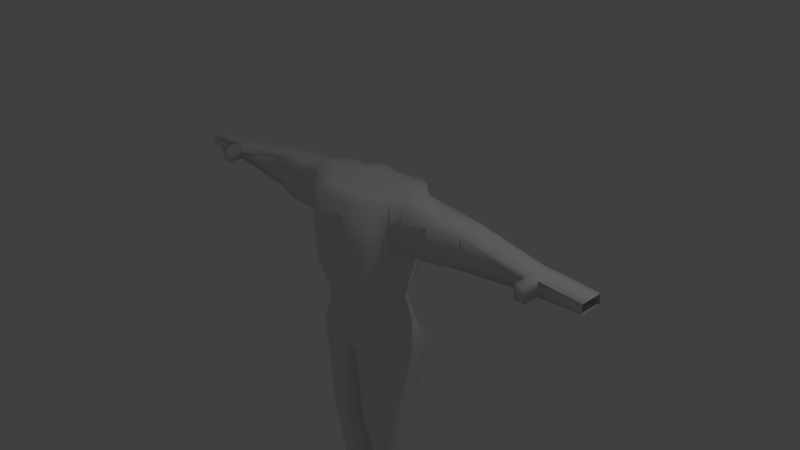 # Source: PersonagemCartoon_back.blend  (saved by Blender 2.69.0; exported with 4.5.12 LTS)
import bpy
from mathutils import Matrix  # noqa: F401  (used for matrix-valued properties, if any)

bpy.ops.wm.read_factory_settings(use_empty=True)
scene = bpy.context.scene
scene.name = 'Scene'

# ---- collections
col_collection_1 = bpy.data.collections.new('Collection 1'); scene.collection.children.link(col_collection_1)

# ---- materials (node trees are filled in below, after node groups)
mat_material = bpy.data.materials.new('Material')
mat_material.alpha_threshold = 0.0
mat_material.use_transparent_shadow = False
mat_material.roughness = 0.5
mat_material.line_color = (0.0, 0.0, 0.0, 1.0)

# ---- material node trees

# ---- world
world_world = bpy.data.worlds.new('World'); scene.world = world_world
world_world.color = (0.05088, 0.05088, 0.05088)
world_world.use_sun_shadow = False
world_world.sun_shadow_jitter_overblur = 0.0
world_world.cycles.sampling_method = 'MANUAL'
world_world.cycles.sample_map_resolution = 256

# ---- cameras
cam_camera = bpy.data.cameras.new('Camera')
cam_camera.clip_end = 100.0
cam_camera.lens = 35.0
cam_camera.sensor_width = 32.0
cam_camera.sensor_height = 18.0
cam_camera.ortho_scale = 7.314
cam_camera.dof.focus_distance = 0.0
cam_camera.dof.aperture_fstop = 128.0

# ---- lights
light_lamp = bpy.data.lights.new('Lamp', 'POINT')
light_lamp.transmission_factor = 0.0
light_lamp.cutoff_distance = 30.0
light_lamp.energy = 100.0
light_lamp.shadow_buffer_clip_start = 1.001
light_lamp.shadow_soft_size = 0.1
light_lamp.shadow_maximum_resolution = 0.006
light_lamp.use_absolute_resolution = True
light_lamp.cycles.use_multiple_importance_sampling = False

# ---- meshes
me_cube = bpy.data.meshes.new('Cube')
me_cube.from_pydata([(0.5557, 0.2903, -0.9916), (0.574, -0.3867, -1.0), (0.6877, -0.007172, 1.051), (0.5488, 0.3632, 0.008413), (0.5572, 0.422, 1.008), (0.5717, -0.4834, 1.0), (0.5365, -0.4834, 0.0), (0.667, -0.01541, -1.0), (0.0, 0.2957, -1.0), (0.0, -0.4949, -1.0), (0.0, 0.4704, 1.0), (0.0, -0.557, 1.0), (0.3583, 0.377, -0.9902), (0.3868, -0.4708, -1.0), (0.3823, 0.5022, 1.01), (0.4049, -0.5775, 1.0), (0.6841, -0.01489, -1.081), (0.0, -0.01409, 1.0), (0.0, -0.6391, 0.0), (0.0, 0.4447, 0.0), (0.6877, -0.007172, 0.386), (0.3585, 0.4311, -1.081), (0.4334, -0.01409, 1.0), (0.4049, -0.5775, 0.0), (0.3823, 0.4661, 0.009789), (0.631, -0.2029, -1.0), (0.662, -0.3168, 1.051), (0.0, -0.3266, 1.0), (0.5743, -0.3863, -1.081), (0.662, -0.3168, 0.386), (0.0, -0.4944, -1.081), (0.4049, -0.265, 1.0), (0.649, 0.1436, -0.9902), (0.6641, 0.265, 1.061), (0.556, 0.3627, -1.081), (0.0, 0.2984, 1.0), (0.6641, 0.265, 0.3958), (0.0, 0.3363, -1.081), (0.3823, 0.2065, 1.01), (0.5572, 0.422, 0.5084), (0.5717, -0.4834, 0.5), (0.0, 0.4704, 0.5), (0.0, -0.6391, 0.5), (0.3787, -0.6429, 0.5), (0.3823, 0.5164, 0.5098), (0.662, -0.3168, 0.6999), (0.6641, 0.265, 0.7096), (0.4076, -0.3776, -0.5), (0.3929, 0.2414, -0.4916), (0.0, -0.5119, -0.5), (0.0, 0.2649, -0.5), (0.509, -0.0209, -0.5), (0.3375, -0.4588, -0.5), (0.3146, 0.3069, -0.4902), (0.4802, -0.2372, -0.5), (0.4573, 0.1105, -0.4902), (0.8316, 0.2364, 0.7096), (0.8316, -0.2933, 0.6999), (0.8316, 0.2052, 0.4631), (0.8316, 0.2057, 1.022), (0.8316, -0.2796, 0.4533), (0.8316, -0.2693, 1.013), (0.8316, -0.007172, 0.4026), (0.8316, -0.007172, 1.051), (1.66, 0.2769, 0.7121), (1.66, -0.1854, 0.7058), (1.66, 0.2007, 0.5099), (1.66, 0.2007, 0.9358), (1.66, -0.1854, 0.5037), (1.66, -0.1854, 0.9296), (1.66, -0.01032, 0.5037), (1.66, -0.01032, 0.9296), (2.618, 0.1266, 0.7144), (2.618, -0.1738, 0.7117), (2.618, 0.1266, 0.6262), (2.618, 0.1266, 0.8121), (2.618, -0.1738, 0.6235), (2.618, -0.1738, 0.8094), (2.618, -0.01396, 0.6235), (2.618, -0.01396, 0.8094), (1.246, -0.006863, 0.9371), (1.265, -0.3057, 0.9371), (1.265, -0.3057, 0.4942), (1.246, -0.006862, 0.4942), (1.265, -0.3057, 0.7081), (1.115, 0.2713, 0.9438), (1.115, 0.2713, 0.5008), (1.115, 0.2713, 0.7148), (0.2187, -0.4983, -1.0), (0.02943, -0.486, -1.165), (0.2606, 0.4947, 1.005), (0.03184, 0.4029, -1.189), (0.2719, -0.6083, 1.0), (0.1534, 0.3801, -0.9951), (0.3871, -0.4703, -1.081), (0.5487, -0.3876, -1.397), (0.6481, -0.2023, -1.081), (0.3539, 0.5036, -1.397), (0.6492, 0.1441, -1.081), (0.663, -0.01631, -1.397), (0.2862, -0.01409, 1.0), (0.2719, -0.6083, 0.0), (0.2606, 0.469, 0.004894), (0.2719, -0.2958, 1.0), (0.2606, 0.2525, 1.005), (0.2457, -0.6737, 0.5), (0.2606, 0.5018, 0.5049), (0.2076, 0.2859, -0.4951), (0.219, -0.4853, -0.5), (0.0, -0.0166, -1.184), (0.0, -0.2956, -1.184), (0.0, 0.1553, -1.184), (0.0, -0.4459, -1.184), (0.0, 0.33, -1.184), (0.6809, -0.01631, -1.243), (0.3565, 0.4965, -1.243), (0.5722, -0.3876, -1.243), (0.5539, 0.4098, -1.243), (0.05455, -0.4363, -1.243), (0.04426, 0.4137, -1.243), (0.385, -0.4716, -1.243), (0.6112, -0.02371, -2.31), (0.6449, -0.2038, -1.243), (0.3539, 0.2678, -2.31), (0.647, 0.1427, -1.243), (0.4969, -0.3692, -2.31), (0.0, -0.01792, -1.243), (0.0, -0.2694, -1.243), (0.5322, 0.417, -1.397), (0.09058, -0.4363, -1.397), (0.07811, 0.4056, -1.397), (0.3797, -0.4716, -1.397), (0.6305, -0.2038, -1.397), (0.6316, 0.1427, -1.397), (0.0002732, -0.01792, -1.397), (0.03314, -0.2694, -1.397), (0.0, 0.139, -1.397), (0.4804, 0.2085, -2.31), (0.1386, -0.4125, -2.31), (0.1637, 0.231, -2.31), (0.3797, -0.4267, -2.31), (0.4959, -0.3033, -2.739), (0.5788, -0.1521, -2.31), (0.3544, 0.2016, -2.739), (0.5798, 0.08522, -2.31), (0.6059, -0.02371, -2.739), (0.07386, -0.02481, -2.31), (0.07917, -0.1971, -2.31), (0.09597, 0.08268, -2.31), (0.5415, -0.3858, -1.535), (0.6234, -0.196, -1.535), (0.6558, -0.01743, -1.535), (0.6244, 0.1341, -1.535), (0.3797, -0.4659, -1.535), (0.0946, -0.4292, -1.535), (0.005392, -0.01896, -1.535), (0.03145, -0.2585, -1.535), (0.08107, 0.3762, -1.535), (0.02091, 0.1305, -1.535), (0.3539, 0.4822, -1.535), (0.525, 0.3996, -1.535), (0.6137, -0.1856, -1.719), (0.6462, -0.01892, -1.719), (0.01157, -0.02035, -1.719), (0.09963, 0.3383, -1.719), (0.3539, 0.4348, -1.719), (0.5319, -0.3785, -1.719), (0.6147, 0.1225, -1.719), (0.3797, -0.4532, -1.719), (0.09998, -0.407, -1.719), (0.05407, -0.2439, -1.719), (0.02828, 0.1192, -1.719), (0.5154, 0.3392, -1.719), (0.5825, -0.02371, -2.638), (0.3544, 0.2101, -2.638), (0.4959, -0.3461, -2.638), (0.48, 0.1738, -2.638), (0.1883, -0.3528, -2.638), (0.156, 0.1869, -2.638), (0.3792, -0.3829, -2.638), (0.6059, -0.02916, -2.866), (0.5512, -0.1521, -2.638), (0.3544, 0.1979, -2.866), (0.5522, 0.08522, -2.638), (0.4959, -0.2854, -2.866), (0.07364, -0.02481, -2.638), (0.1311, -0.1887, -2.638), (0.0934, 0.08268, -2.638), (0.48, 0.1516, -2.739), (0.1883, -0.3317, -2.739), (0.156, 0.1869, -2.739), (0.3792, -0.3614, -2.739), (0.4181, -0.1595, -3.851), (0.5746, -0.1521, -2.739), (0.3444, 0.1047, -3.851), (0.5756, 0.08522, -2.739), (0.4736, -0.03209, -3.851), (0.07364, -0.02481, -2.739), (0.1311, -0.1887, -2.739), (0.0934, 0.08268, -2.739), (0.48, 0.1521, -2.866), (0.1883, -0.2899, -2.866), (0.156, 0.1869, -2.866), (0.3792, -0.3215, -2.866), (0.5746, -0.1468, -2.866), (0.5756, 0.07067, -2.866), (0.07364, -0.02481, -2.866), (0.1311, -0.1887, -2.866), (0.0934, 0.08268, -2.866), (0.4101, 0.07682, -3.851), (0.2368, -0.1639, -3.851), (0.2569, 0.08223, -3.851), (0.3594, -0.1784, -3.851), (0.526, -0.02909, -4.181), (0.4578, -0.09232, -3.851), (0.348, 0.1448, -4.181), (0.4583, 0.01901, -3.851), (0.4496, -0.2097, -4.181), (0.2005, -0.03261, -3.851), (0.1996, -0.1134, -3.851), (0.2153, 0.01782, -3.851), (0.4557, -0.2476, -3.358), (0.5143, -0.1306, -3.358), (0.5376, -0.02913, -3.358), (0.515, 0.08538, -3.358), (0.369, -0.279, -3.358), (0.1981, -0.2608, -3.358), (0.1389, -0.02732, -3.358), (0.1509, -0.1744, -3.358), (0.2086, 0.2144, -3.358), (0.1564, 0.08861, -3.358), (0.3505, 0.2357, -3.358), (0.4439, 0.1931, -3.358), (0.4864, -0.3647, -0.75), (0.5101, 0.215, -0.7416), (0.0, -0.4792, -0.75), (0.0, 0.2286, -0.75), (0.6131, -0.0209, -0.75), (0.3491, -0.4427, -0.75), (0.5771, -0.2116, -0.75), (0.6053, 0.08385, -0.7402), (0.3625, 0.2868, -0.7402), (0.2086, 0.2666, -0.7451), (0.1809, -0.4683, -0.75), (0.235, -0.669, -3.997), (0.348, 0.1647, -4.035), (0.5244, -0.02909, -4.035), (0.4386, 0.1253, -4.035), (0.4607, -0.669, -3.997), (0.2275, 0.1329, -4.035), (0.5043, -0.1145, -4.035), (0.5192, 0.04332, -4.035), (0.1294, -0.02984, -4.035), (0.1487, -0.1444, -4.035), (0.1703, 0.04163, -4.035), (0.4386, 0.115, -4.181), (0.1998, -0.2159, -4.181), (0.2275, 0.1227, -4.181), (0.3687, -0.2365, -4.181), (0.5043, -0.1145, -4.181), (0.5049, 0.04332, -4.181), (0.1499, -0.02984, -4.181), (0.1487, -0.1444, -4.181), (0.1703, 0.04163, -4.181), (0.3876, -0.669, -3.997), (0.5101, -0.669, -3.997), (0.4713, -0.669, -4.181), (0.1888, -0.669, -3.997), (0.5259, -0.669, -4.084), (0.1703, -0.669, -4.084), (0.2215, -0.669, -4.181), (0.3903, -0.669, -4.181), (0.5259, -0.669, -4.181), (0.1703, -0.669, -4.181), (0.3598, -0.01409, 1.0), (0.3384, -0.2804, 1.0), (0.3215, 0.2295, 1.007), (0.1784, 0.4116, -1.135), (0.2813, 0.3661, -0.9927), (0.3028, -0.4845, -1.0), (0.3215, 0.5069, 1.007), (0.3384, -0.5929, 1.0), (0.2083, -0.4782, -1.123), (0.3384, -0.5929, 0.0), (0.3215, 0.4731, 0.007341), (0.3122, -0.6583, 0.5), (0.3215, 0.5175, 0.5073), (0.2692, 0.2964, -0.4927), (0.2864, -0.4721, -0.5), (0.1473, 0.4666, -1.243), (0.2198, -0.454, -1.243), (0.1728, 0.4758, -1.397), (0.2351, -0.454, -1.397), (0.2588, 0.2494, -2.31), (0.2592, -0.4196, -2.31), (0.2372, -0.4476, -1.535), (0.1743, 0.4623, -1.535), (0.2398, -0.4301, -1.719), (0.2268, 0.3866, -1.719), (0.2552, 0.1985, -2.638), (0.2838, -0.3679, -2.638), (0.2552, 0.1942, -2.739), (0.2838, -0.3466, -2.739), (0.2552, 0.1924, -2.866), (0.2838, -0.3057, -2.866), (0.3006, 0.09345, -3.851), (0.2981, -0.1711, -3.851), (0.2835, -0.2699, -3.358), (0.2795, 0.225, -3.358), (0.2855, 0.2767, -0.7427), (0.265, -0.4555, -0.75), (0.3113, -0.669, -3.997), (0.2878, 0.1488, -4.035), (0.2878, 0.1338, -4.181), (2.759, 0.1266, 0.7144), (2.759, -0.1738, 0.7117), (2.759, 0.1266, 0.6262), (2.759, 0.1266, 0.8121), (2.759, -0.1738, 0.6235), (2.759, -0.1738, 0.8094), (2.759, -0.01396, 0.6235), (2.759, -0.01396, 0.8094), (3.317, -0.01396, 0.7785), (3.317, -0.01396, 0.6542), (3.317, -0.1738, 0.7785), (3.317, -0.1738, 0.6542), (3.317, 0.1266, 0.7803), (3.317, 0.1266, 0.656), (3.317, -0.1738, 0.7132), (3.317, 0.1266, 0.715), (2.618, -0.3881, 0.7117), (2.618, -0.3881, 0.6235), (2.618, -0.3881, 0.8094), (2.759, -0.3881, 0.7117), (2.759, -0.3881, 0.6235), (2.759, -0.3881, 0.8094)], [], [(88, 9, 30, 89), (45, 26, 5, 40), (55, 36, 20, 51), (54, 29, 6, 47), (103, 27, 11, 92), (105, 92, 11, 42), (242, 93, 8, 236), (26, 31, 15, 5), (33, 38, 22, 2), (104, 35, 17, 100), (108, 101, 18, 49), (47, 6, 23, 52), (40, 5, 15, 43), (106, 102, 19, 41), (39, 3, 24, 44), (234, 0, 12, 241), (51, 20, 29, 54), (100, 17, 27, 103), (2, 22, 31, 26), (39, 4, 33, 46), (48, 3, 36, 55), (4, 14, 38, 33), (90, 10, 35, 104), (29, 45, 40, 6), (101, 105, 42, 18), (6, 40, 43, 23), (90, 106, 41, 10), (4, 39, 44, 14), (3, 39, 46, 36), (240, 55, 51, 237), (239, 54, 47, 233), (102, 107, 50, 19), (243, 108, 49, 235), (233, 47, 52, 238), (3, 48, 53, 24), (237, 51, 54, 239), (234, 48, 55, 240), (2, 26, 61, 63), (29, 20, 62, 60), (45, 29, 60, 57), (33, 2, 63, 59), (20, 36, 58, 62), (36, 46, 56, 58), (26, 45, 57, 61), (46, 33, 59, 56), (80, 81, 69, 71), (82, 83, 70, 68), (84, 82, 68, 65), (85, 80, 71, 67), (83, 86, 66, 70), (86, 87, 64, 66), (81, 84, 65, 69), (87, 85, 67, 64), (71, 69, 77, 79), (68, 70, 78, 76), (65, 68, 76, 73), (67, 71, 79, 75), (70, 66, 74, 78), (66, 64, 72, 74), (69, 65, 73, 77), (64, 67, 75, 72), (63, 61, 81, 80), (60, 62, 83, 82), (57, 60, 82, 84), (59, 63, 80, 85), (62, 58, 86, 83), (58, 56, 87, 86), (61, 57, 84, 81), (56, 59, 85, 87), (32, 7, 16, 98), (1, 13, 94, 28), (0, 32, 98, 34), (12, 0, 34, 21), (8, 93, 91, 37), (7, 25, 96, 16), (28, 94, 120, 116), (16, 96, 122, 114), (111, 119, 130, 136), (98, 16, 114, 124), (282, 89, 118, 290), (275, 103, 92, 281), (285, 281, 92, 105), (309, 278, 93, 242), (279, 88, 89, 282), (276, 104, 100, 274), (288, 283, 101, 108), (286, 284, 102, 106), (274, 100, 103, 275), (280, 90, 104, 276), (283, 285, 105, 101), (280, 286, 106, 90), (284, 287, 107, 102), (310, 288, 108, 243), (25, 1, 28, 96), (89, 110, 127, 118), (110, 109, 126, 127), (110, 89, 112), (126, 111, 136, 134), (278, 12, 21, 277), (116, 120, 131, 95), (114, 122, 132, 99), (124, 114, 99, 133), (290, 118, 129, 292), (118, 127, 135, 129), (127, 126, 134, 135), (37, 91, 113), (277, 21, 115, 289), (96, 28, 116, 122), (34, 98, 124, 117), (21, 34, 117, 115), (166, 168, 140, 125), (162, 161, 142, 121), (167, 162, 121, 144), (297, 169, 138, 294), (163, 171, 148, 146), (169, 170, 147, 138), (170, 163, 146, 147), (171, 164, 139, 148), (289, 115, 97, 291), (122, 116, 95, 132), (117, 124, 133, 128), (115, 117, 128, 97), (125, 140, 179, 175), (121, 142, 181, 173), (144, 121, 173, 183), (294, 138, 177, 300), (146, 148, 187, 185), (138, 147, 186, 177), (147, 146, 185, 186), (148, 139, 178, 187), (298, 165, 123, 293), (161, 166, 125, 142), (172, 167, 144, 137), (165, 172, 137, 123), (95, 131, 153, 149), (99, 132, 150, 151), (133, 99, 151, 152), (292, 129, 154, 295), (134, 136, 158, 155), (129, 135, 156, 154), (135, 134, 155, 156), (136, 130, 157, 158), (291, 97, 159, 296), (132, 95, 149, 150), (128, 133, 152, 160), (97, 128, 160, 159), (149, 153, 168, 166), (151, 150, 161, 162), (152, 151, 162, 167), (295, 154, 169, 297), (155, 158, 171, 163), (154, 156, 170, 169), (156, 155, 163, 170), (158, 157, 164, 171), (296, 159, 165, 298), (150, 149, 166, 161), (160, 152, 167, 172), (159, 160, 172, 165), (111, 91, 119), (109, 111, 126), (89, 30, 112), (91, 111, 113), (175, 179, 191, 141), (173, 181, 193, 145), (183, 173, 145, 195), (300, 177, 189, 302), (185, 187, 199, 197), (177, 186, 198, 189), (186, 185, 197, 198), (187, 178, 190, 199), (293, 123, 174, 299), (142, 125, 175, 181), (137, 144, 183, 176), (123, 137, 176, 174), (141, 191, 203, 184), (145, 193, 204, 180), (195, 145, 180, 205), (302, 189, 201, 304), (197, 199, 208, 206), (189, 198, 207, 201), (198, 197, 206, 207), (199, 190, 202, 208), (299, 174, 143, 301), (181, 175, 141, 193), (176, 183, 195, 188), (174, 176, 188, 143), (221, 225, 212, 192), (223, 222, 214, 196), (224, 223, 196, 216), (307, 226, 210, 306), (227, 230, 220, 218), (226, 228, 219, 210), (228, 227, 218, 219), (230, 229, 211, 220), (301, 143, 182, 303), (193, 141, 184, 204), (188, 195, 205, 200), (143, 188, 200, 182), (196, 214, 250, 246), (216, 196, 246, 251), (218, 220, 254, 252), (253, 262, 273, 269), (219, 218, 252, 253), (220, 211, 249, 254), (308, 231, 194, 305), (222, 221, 192, 214), (232, 224, 216, 209), (231, 232, 209, 194), (184, 203, 225, 221), (180, 204, 222, 223), (205, 180, 223, 224), (304, 201, 226, 307), (206, 208, 230, 227), (201, 207, 228, 226), (207, 206, 227, 228), (208, 202, 229, 230), (303, 182, 231, 308), (204, 184, 221, 222), (200, 205, 224, 232), (182, 200, 232, 231), (107, 242, 236, 50), (48, 234, 241, 53), (32, 240, 237, 7), (25, 239, 233, 1), (88, 243, 235, 9), (1, 233, 238, 13), (7, 237, 239, 25), (0, 234, 240, 32), (287, 309, 242, 107), (279, 310, 243, 88), (246, 250, 259, 213), (251, 246, 213, 260), (217, 259, 272, 266), (252, 254, 263, 261), (258, 217, 266, 271), (253, 252, 261, 262), (254, 249, 257, 263), (305, 194, 245, 312), (256, 258, 271, 270), (209, 216, 251, 247), (194, 209, 247, 245), (312, 245, 215, 313), (262, 256, 270, 273), (247, 251, 260, 255), (245, 247, 255, 215), (260, 213, 259, 217, 258, 256, 262, 261, 263, 257, 313, 215, 255), (259, 250, 268, 272), (210, 219, 267, 244), (219, 253, 269, 267), (306, 210, 244, 311), (250, 214, 265, 268), (192, 212, 264, 248), (214, 192, 248, 265), (267, 269, 273, 270, 271, 266, 272, 268, 265, 248, 264, 311, 244), (94, 282, 290, 120), (31, 275, 281, 15), (43, 15, 281, 285), (241, 12, 278, 309), (13, 279, 282, 94), (38, 276, 274, 22), (52, 23, 283, 288), (44, 24, 284, 286), (22, 274, 275, 31), (14, 280, 276, 38), (23, 43, 285, 283), (14, 44, 286, 280), (24, 53, 287, 284), (238, 52, 288, 310), (93, 278, 277, 91), (120, 290, 292, 131), (91, 277, 289, 119), (168, 297, 294, 140), (119, 289, 291, 130), (140, 294, 300, 179), (164, 298, 293, 139), (131, 292, 295, 153), (130, 291, 296, 157), (153, 295, 297, 168), (157, 296, 298, 164), (179, 300, 302, 191), (139, 293, 299, 178), (191, 302, 304, 203), (178, 299, 301, 190), (225, 307, 306, 212), (190, 301, 303, 202), (229, 308, 305, 211), (203, 304, 307, 225), (202, 303, 308, 229), (53, 241, 309, 287), (13, 238, 310, 279), (211, 305, 312, 249), (249, 312, 313, 257), (212, 306, 311, 264), (79, 77, 319, 321), (76, 78, 320, 318), (319, 77, 332, 335), (75, 79, 321, 317), (78, 74, 316, 320), (74, 72, 314, 316), (76, 318, 334, 331), (72, 75, 317, 314), (314, 317, 326, 329), (319, 315, 328, 324), (316, 314, 329, 327), (320, 316, 327, 323), (317, 321, 322, 326), (315, 318, 325, 328), (318, 320, 323, 325), (321, 319, 324, 322), (330, 331, 334, 333), (332, 330, 333, 335), (318, 315, 333, 334), (315, 319, 335, 333), (73, 76, 331, 330), (77, 73, 330, 332)])
me_cube.polygons.foreach_set('use_smooth', [True] * 315)
me_cube.materials.append(mat_material)
me_cube.use_remesh_preserve_volume = False
me_cube.use_remesh_preserve_attributes = False
me_cube.use_mirror_vertex_groups = False
me_cube.update()

# ---- objects
ob_cube = bpy.data.objects.new('Cube', me_cube)
ob_lamp = bpy.data.objects.new('Lamp', light_lamp)
ob_camera = bpy.data.objects.new('Camera', cam_camera)

# ---- transforms, parenting, visibility, modifiers, constraints
ob_cube.location = (0.0, 0.0, 0.0)
ob_cube.lock_rotations_4d = False
ob_cube.empty_display_type = 'ARROWS'
ob_cube.lineart.crease_threshold = 0.0
_m = ob_cube.modifiers.new('Mirror', 'MIRROR')
_m.use_clip = True
ob_lamp.location = (4.076, 1.005, 5.904)
ob_lamp.rotation_euler = (0.6503, 0.05522, 1.866)
ob_lamp.lock_rotations_4d = False
ob_lamp.empty_display_type = 'ARROWS'
ob_lamp.color = (0.0, 0.0, 0.0, 0.0)
ob_lamp.lineart.crease_threshold = 0.0
ob_camera.location = (7.481, -6.508, 5.344)
ob_camera.rotation_euler = (1.109, 0.01082, 0.8149)
ob_camera.lock_rotations_4d = False
ob_camera.empty_display_type = 'ARROWS'
ob_camera.color = (0.0, 0.0, 0.0, 0.0)
ob_camera.display_type = 'WIRE'
ob_camera.lineart.crease_threshold = 0.0

# ---- collection membership
col_collection_1.objects.link(ob_cube)
col_collection_1.objects.link(ob_lamp)
col_collection_1.objects.link(ob_camera)

# ---- scene / render settings (as saved in the file)
scene.camera = ob_camera
scene.frame_start = 1; scene.frame_end = 250; scene.frame_set(1)
scene.render.engine = 'BLENDER_EEVEE_NEXT'
scene.render.image_settings.compression = 90
scene.render.resolution_percentage = 50
scene.render.dither_intensity = 0.0
scene.cycles.use_denoising = False
scene.cycles.samples = 10
scene.cycles.sampling_pattern = 'TABULATED_SOBOL'
scene.cycles.light_sampling_threshold = 0.0
scene.cycles.use_adaptive_sampling = False
scene.cycles.use_light_tree = False
scene.cycles.blur_glossy = 0.0
scene.cycles.volume_bounces = 1
scene.cycles.pixel_filter_type = 'GAUSSIAN'
scene.cycles.sample_clamp_indirect = 0.0
scene.view_settings.view_transform = 'Standard'
bpy.context.view_layer.update()
